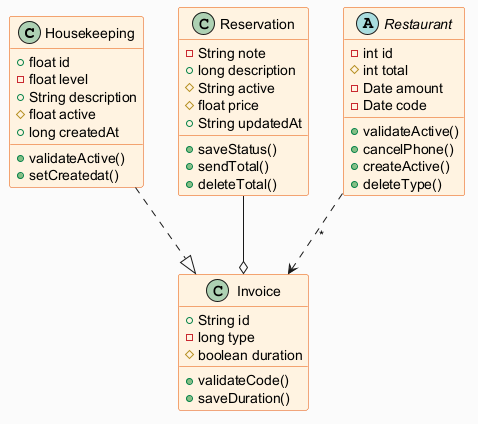

The diagram above was rendered by PlantUML. Its source (embedded in the PNG):
@startuml
skinparam backgroundColor #FAFAFA
skinparam classBackgroundColor #FFF3E0
skinparam classBorderColor #E65100
class Housekeeping {
  +float id
  -float level
  +String description
  #float active
  +long createdAt
  +validateActive()
  +setCreatedat()
}
class Reservation {
  -String note
  +long description
  #String active
  #float price
  +String updatedAt
  +saveStatus()
  +sendTotal()
  +deleteTotal()
}
abstract class Restaurant {
  -int id
  #int total
  -Date amount
  -Date code
  +validateActive()
  +cancelPhone()
  +createActive()
  +deleteType()
}
class Invoice {
  +String id
  -long type
  #boolean duration
  +validateCode()
  +saveDuration()
}
Restaurant ..> Invoice : "*"
Housekeeping ..|> Invoice
Reservation --o Invoice
@enduml